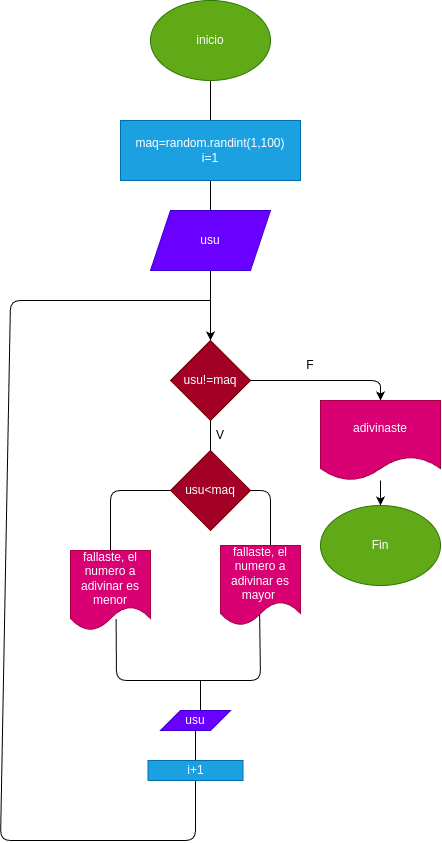

The diagram above was exported from draw.io. Its source (the exported page's mxGraphModel, read from the mxfile embedded in the PNG):
<mxGraphModel dx="558" dy="538" grid="1" gridSize="10" guides="1" tooltips="1" connect="1" arrows="1" fold="1" page="1" pageScale="1" pageWidth="827" pageHeight="1169" math="0" shadow="0">
  <root>
    <mxCell id="0" />
    <mxCell id="1" parent="0" />
    <mxCell id="30" style="edgeStyle=none;html=1;entryX=0.5;entryY=0;entryDx=0;entryDy=0;endArrow=none;endFill=0;" edge="1" parent="1" source="2" target="29">
      <mxGeometry relative="1" as="geometry" />
    </mxCell>
    <mxCell id="2" value="inicio" style="ellipse;whiteSpace=wrap;html=1;fillColor=#60a917;fontColor=#ffffff;strokeColor=#2D7600;" vertex="1" parent="1">
      <mxGeometry x="240" y="40" width="120" height="80" as="geometry" />
    </mxCell>
    <mxCell id="6" value="" style="edgeStyle=none;html=1;" edge="1" parent="1" source="3" target="5">
      <mxGeometry relative="1" as="geometry" />
    </mxCell>
    <mxCell id="3" value="usu" style="shape=parallelogram;perimeter=parallelogramPerimeter;whiteSpace=wrap;html=1;fixedSize=1;fillColor=#6a00ff;fontColor=#ffffff;strokeColor=#3700CC;" vertex="1" parent="1">
      <mxGeometry x="240" y="250" width="120" height="60" as="geometry" />
    </mxCell>
    <mxCell id="8" value="" style="edgeStyle=none;html=1;" edge="1" parent="1" source="5" target="7">
      <mxGeometry relative="1" as="geometry">
        <Array as="points">
          <mxPoint x="470" y="420" />
        </Array>
      </mxGeometry>
    </mxCell>
    <mxCell id="5" value="usu!=maq" style="rhombus;whiteSpace=wrap;html=1;fillColor=#a20025;fontColor=#ffffff;strokeColor=#6F0000;" vertex="1" parent="1">
      <mxGeometry x="260" y="380" width="80" height="80" as="geometry" />
    </mxCell>
    <mxCell id="21" value="" style="edgeStyle=none;html=1;" edge="1" parent="1" source="7" target="20">
      <mxGeometry relative="1" as="geometry" />
    </mxCell>
    <mxCell id="7" value="adivinaste" style="shape=document;whiteSpace=wrap;html=1;boundedLbl=1;fillColor=#d80073;fontColor=#ffffff;strokeColor=#A50040;" vertex="1" parent="1">
      <mxGeometry x="410" y="440" width="120" height="80" as="geometry" />
    </mxCell>
    <mxCell id="38" style="edgeStyle=none;html=1;entryX=0.625;entryY=0.063;entryDx=0;entryDy=0;endArrow=none;endFill=0;entryPerimeter=0;" edge="1" parent="1" source="9" target="19">
      <mxGeometry relative="1" as="geometry">
        <Array as="points">
          <mxPoint x="360" y="530" />
        </Array>
      </mxGeometry>
    </mxCell>
    <mxCell id="39" style="edgeStyle=none;html=1;entryX=0.5;entryY=0;entryDx=0;entryDy=0;endArrow=none;endFill=0;" edge="1" parent="1" source="9" target="11">
      <mxGeometry relative="1" as="geometry">
        <Array as="points">
          <mxPoint x="200" y="530" />
        </Array>
      </mxGeometry>
    </mxCell>
    <mxCell id="9" value="usu&amp;lt;maq" style="rhombus;whiteSpace=wrap;html=1;fillColor=#a20025;fontColor=#ffffff;strokeColor=#6F0000;" vertex="1" parent="1">
      <mxGeometry x="260" y="490" width="80" height="80" as="geometry" />
    </mxCell>
    <mxCell id="40" style="edgeStyle=none;html=1;endArrow=none;endFill=0;exitX=0.57;exitY=0.856;exitDx=0;exitDy=0;exitPerimeter=0;" edge="1" parent="1" source="11">
      <mxGeometry relative="1" as="geometry">
        <mxPoint x="280" y="720" as="targetPoint" />
        <Array as="points">
          <mxPoint x="206" y="720" />
        </Array>
      </mxGeometry>
    </mxCell>
    <mxCell id="11" value="fallaste, el numero a adivinar es menor" style="shape=document;whiteSpace=wrap;html=1;boundedLbl=1;fillColor=#d80073;fontColor=#ffffff;strokeColor=#A50040;" vertex="1" parent="1">
      <mxGeometry x="160" y="590" width="80" height="80" as="geometry" />
    </mxCell>
    <mxCell id="41" style="edgeStyle=none;html=1;endArrow=none;endFill=0;exitX=0.489;exitY=0.86;exitDx=0;exitDy=0;exitPerimeter=0;" edge="1" parent="1" source="19">
      <mxGeometry relative="1" as="geometry">
        <mxPoint x="280" y="720" as="targetPoint" />
        <Array as="points">
          <mxPoint x="350" y="720" />
        </Array>
      </mxGeometry>
    </mxCell>
    <mxCell id="19" value="fallaste, el numero a adivinar es&lt;br&gt;mayor&amp;nbsp;" style="shape=document;whiteSpace=wrap;html=1;boundedLbl=1;fillColor=#d80073;fontColor=#ffffff;strokeColor=#A50040;" vertex="1" parent="1">
      <mxGeometry x="310" y="585" width="80" height="80" as="geometry" />
    </mxCell>
    <mxCell id="20" value="Fin" style="ellipse;whiteSpace=wrap;html=1;fillColor=#60a917;fontColor=#ffffff;strokeColor=#2D7600;" vertex="1" parent="1">
      <mxGeometry x="410" y="545" width="120" height="80" as="geometry" />
    </mxCell>
    <mxCell id="31" style="edgeStyle=none;html=1;entryX=0.5;entryY=0;entryDx=0;entryDy=0;endArrow=none;endFill=0;" edge="1" parent="1" source="29" target="3">
      <mxGeometry relative="1" as="geometry" />
    </mxCell>
    <mxCell id="29" value="maq=random.randint(1,100)&lt;br&gt;i=1" style="rounded=0;whiteSpace=wrap;html=1;fillColor=#1ba1e2;fontColor=#ffffff;strokeColor=#006EAF;" vertex="1" parent="1">
      <mxGeometry x="210" y="160" width="180" height="60" as="geometry" />
    </mxCell>
    <mxCell id="32" value="F" style="text;html=1;strokeColor=none;fillColor=none;align=center;verticalAlign=middle;whiteSpace=wrap;rounded=0;" vertex="1" parent="1">
      <mxGeometry x="370" y="390" width="60" height="30" as="geometry" />
    </mxCell>
    <mxCell id="35" value="" style="edgeStyle=none;html=1;endArrow=none;endFill=0;" edge="1" parent="1" source="5" target="9">
      <mxGeometry relative="1" as="geometry">
        <mxPoint x="300" y="460" as="sourcePoint" />
        <mxPoint x="236" y="480" as="targetPoint" />
      </mxGeometry>
    </mxCell>
    <mxCell id="37" value="V" style="text;html=1;strokeColor=none;fillColor=none;align=center;verticalAlign=middle;whiteSpace=wrap;rounded=0;" vertex="1" parent="1">
      <mxGeometry x="280" y="460" width="60" height="30" as="geometry" />
    </mxCell>
    <mxCell id="42" value="" style="endArrow=none;html=1;" edge="1" parent="1">
      <mxGeometry width="50" height="50" relative="1" as="geometry">
        <mxPoint x="290" y="750" as="sourcePoint" />
        <mxPoint x="290" y="720" as="targetPoint" />
      </mxGeometry>
    </mxCell>
    <mxCell id="45" value="" style="edgeStyle=none;html=1;endArrow=none;endFill=0;exitX=0.5;exitY=1;exitDx=0;exitDy=0;" edge="1" parent="1" source="43" target="44">
      <mxGeometry relative="1" as="geometry" />
    </mxCell>
    <mxCell id="43" value="usu" style="shape=parallelogram;perimeter=parallelogramPerimeter;whiteSpace=wrap;html=1;fixedSize=1;fillColor=#6a00ff;fontColor=#ffffff;strokeColor=#3700CC;" vertex="1" parent="1">
      <mxGeometry x="250" y="750" width="70" height="20" as="geometry" />
    </mxCell>
    <mxCell id="46" style="edgeStyle=none;html=1;endArrow=none;endFill=0;" edge="1" parent="1" source="44">
      <mxGeometry relative="1" as="geometry">
        <mxPoint x="300" y="340" as="targetPoint" />
        <Array as="points">
          <mxPoint x="285" y="880" />
          <mxPoint x="90" y="880" />
          <mxPoint x="100" y="340" />
        </Array>
      </mxGeometry>
    </mxCell>
    <mxCell id="47" value="" style="edgeStyle=none;html=1;endArrow=none;endFill=0;" edge="1" parent="1" source="44" target="43">
      <mxGeometry relative="1" as="geometry" />
    </mxCell>
    <mxCell id="44" value="i+1" style="whiteSpace=wrap;html=1;fillColor=#1ba1e2;fontColor=#ffffff;strokeColor=#006EAF;" vertex="1" parent="1">
      <mxGeometry x="237.5" y="800" width="95" height="20" as="geometry" />
    </mxCell>
  </root>
</mxGraphModel>